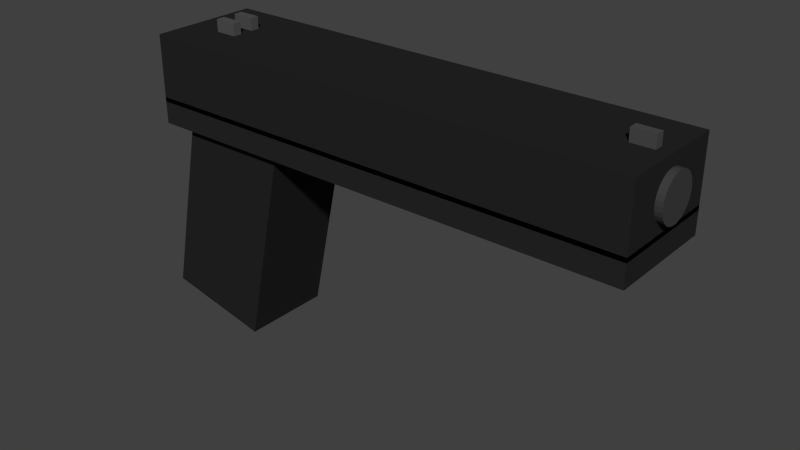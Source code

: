 # Source: debug_Pistol.blend  (saved by Blender 2.76.0; exported with 4.5.12 LTS)
import bpy
from mathutils import Matrix  # noqa: F401  (used for matrix-valued properties, if any)

bpy.ops.wm.read_factory_settings(use_empty=True)
scene = bpy.context.scene
scene.name = 'Scene'

# ---- collections
col_collection_1 = bpy.data.collections.new('Collection 1'); scene.collection.children.link(col_collection_1)

# ---- materials (node trees are filled in below, after node groups)
mat_material_001 = bpy.data.materials.new('Material.001')
mat_material_001.alpha_threshold = 0.0
mat_material_001.use_transparent_shadow = False
mat_material_001.diffuse_color = (0.05222, 0.05222, 0.05222, 1.0)
mat_material_001.roughness = 0.5
mat_material_009 = bpy.data.materials.new('Material.009')
mat_material_009.alpha_threshold = 0.0
mat_material_009.use_transparent_shadow = False
mat_material_009.diffuse_color = (0.068, 0.06848, 0.06848, 1.0)
mat_material_009.roughness = 0.5
mat_material_004 = bpy.data.materials.new('Material.004')
mat_material_004.alpha_threshold = 0.0
mat_material_004.use_transparent_shadow = False
mat_material_004.diffuse_color = (0.01885, 0.01885, 0.01885, 1.0)
mat_material_004.roughness = 0.5
mat_material = bpy.data.materials.new('Material')
mat_material.alpha_threshold = 0.0
mat_material.use_transparent_shadow = False
mat_material.diffuse_color = (0.01885, 0.01823, 0.01869, 1.0)
mat_material.roughness = 0.5
mat_material_007 = bpy.data.materials.new('Material.007')
mat_material_007.alpha_threshold = 0.0
mat_material_007.use_transparent_shadow = False
mat_material_007.diffuse_color = (0.08022, 0.08022, 0.08022, 1.0)
mat_material_007.roughness = 0.5
mat_material_008 = bpy.data.materials.new('Material.008')
mat_material_008.alpha_threshold = 0.0
mat_material_008.use_transparent_shadow = False
mat_material_008.diffuse_color = (0.08353, 0.08353, 0.08353, 1.0)
mat_material_008.roughness = 0.5
mat_material_003 = bpy.data.materials.new('Material.003')
mat_material_003.alpha_threshold = 0.0
mat_material_003.use_transparent_shadow = False
mat_material_003.diffuse_color = (0.02038, 0.02038, 0.02038, 1.0)
mat_material_003.roughness = 0.5

# ---- material node trees

# ---- world
world_world = bpy.data.worlds.new('World'); scene.world = world_world
world_world.color = (0.05088, 0.05088, 0.05088)
world_world.use_sun_shadow = False
world_world.sun_shadow_jitter_overblur = 0.0
world_world.cycles.sampling_method = 'MANUAL'
world_world.cycles.sample_map_resolution = 256

# ---- meshes
me_cylinder = bpy.data.meshes.new('Cylinder')
me_cylinder.from_pydata([(0.0, 1.0, -1.0), (0.0, 1.0, 1.0), (0.1951, 0.9808, -1.0), (0.1951, 0.9808, 1.0), (0.3827, 0.9239, -1.0), (0.3827, 0.9239, 1.0), (0.5556, 0.8315, -1.0), (0.5556, 0.8315, 1.0), (0.7071, 0.7071, -1.0), (0.7071, 0.7071, 1.0), (0.8315, 0.5556, -1.0), (0.8315, 0.5556, 1.0), (0.9239, 0.3827, -1.0), (0.9239, 0.3827, 1.0), (0.9808, 0.1951, -1.0), (0.9808, 0.1951, 1.0), (1.0, 7.55e-08, -1.0), (1.0, 7.55e-08, 1.0), (0.9808, -0.1951, -1.0), (0.9808, -0.1951, 1.0), (0.9239, -0.3827, -1.0), (0.9239, -0.3827, 1.0), (0.8315, -0.5556, -1.0), (0.8315, -0.5556, 1.0), (0.7071, -0.7071, -1.0), (0.7071, -0.7071, 1.0), (0.5556, -0.8315, -1.0), (0.5556, -0.8315, 1.0), (0.3827, -0.9239, -1.0), (0.3827, -0.9239, 1.0), (0.1951, -0.9808, -1.0), (0.1951, -0.9808, 1.0), (-3.258e-07, -1.0, -1.0), (-3.258e-07, -1.0, 1.0), (-0.1951, -0.9808, -1.0), (-0.1951, -0.9808, 1.0), (-0.3827, -0.9239, -1.0), (-0.3827, -0.9239, 1.0), (-0.5556, -0.8315, -1.0), (-0.5556, -0.8315, 1.0), (-0.7071, -0.7071, -1.0), (-0.7071, -0.7071, 1.0), (-0.8315, -0.5556, -1.0), (-0.8315, -0.5556, 1.0), (-0.9239, -0.3827, -1.0), (-0.9239, -0.3827, 1.0), (-0.9808, -0.1951, -1.0), (-0.9808, -0.1951, 1.0), (-1.0, 9.656e-07, -1.0), (-1.0, 9.656e-07, 1.0), (-0.9808, 0.1951, -1.0), (-0.9808, 0.1951, 1.0), (-0.9239, 0.3827, -1.0), (-0.9239, 0.3827, 1.0), (-0.8315, 0.5556, -1.0), (-0.8315, 0.5556, 1.0), (-0.7071, 0.7071, -1.0), (-0.7071, 0.7071, 1.0), (-0.5556, 0.8315, -1.0), (-0.5556, 0.8315, 1.0), (-0.3827, 0.9239, -1.0), (-0.3827, 0.9239, 1.0), (-0.1951, 0.9808, -1.0), (-0.1951, 0.9808, 1.0)], [], [(0, 1, 3, 2), (2, 3, 5, 4), (4, 5, 7, 6), (6, 7, 9, 8), (8, 9, 11, 10), (10, 11, 13, 12), (12, 13, 15, 14), (14, 15, 17, 16), (16, 17, 19, 18), (18, 19, 21, 20), (20, 21, 23, 22), (22, 23, 25, 24), (24, 25, 27, 26), (26, 27, 29, 28), (28, 29, 31, 30), (30, 31, 33, 32), (32, 33, 35, 34), (34, 35, 37, 36), (36, 37, 39, 38), (38, 39, 41, 40), (40, 41, 43, 42), (42, 43, 45, 44), (44, 45, 47, 46), (46, 47, 49, 48), (48, 49, 51, 50), (50, 51, 53, 52), (52, 53, 55, 54), (54, 55, 57, 56), (56, 57, 59, 58), (58, 59, 61, 60), (3, 1, 63, 61, 59, 57, 55, 53, 51, 49, 47, 45, 43, 41, 39, 37, 35, 33, 31, 29, 27, 25, 23, 21, 19, 17, 15, 13, 11, 9, 7, 5), (62, 63, 1, 0), (60, 61, 63, 62), (0, 2, 4, 6, 8, 10, 12, 14, 16, 18, 20, 22, 24, 26, 28, 30, 32, 34, 36, 38, 40, 42, 44, 46, 48, 50, 52, 54, 56, 58, 60, 62)])
me_cylinder.materials.append(mat_material_001)
me_cylinder.use_remesh_preserve_volume = False
me_cylinder.use_remesh_preserve_attributes = False
me_cylinder.use_mirror_vertex_groups = False
me_cylinder.update()
me_cube_006 = bpy.data.meshes.new('Cube.006')
me_cube_006.from_pydata([(-1.0, -1.0, -1.0), (-1.0, -1.0, 1.0), (-1.0, 1.0, -1.0), (-1.0, 1.0, 1.0), (1.0, -1.0, -1.0), (1.0, -1.0, 1.0), (1.0, 1.0, -1.0), (1.0, 1.0, 1.0)], [], [(1, 3, 2, 0), (3, 7, 6, 2), (7, 5, 4, 6), (5, 1, 0, 4), (0, 2, 6, 4), (5, 7, 3, 1)])
me_cube_006.materials.append(mat_material_009)
me_cube_006.use_remesh_preserve_volume = False
me_cube_006.use_remesh_preserve_attributes = False
me_cube_006.use_mirror_vertex_groups = False
me_cube_006.update()
me_cube_005 = bpy.data.meshes.new('Cube.005')
me_cube_005.from_pydata([(-1.0, -1.0, -1.0), (-1.0, -1.0, 1.0), (-1.0, 1.0, -1.0), (-1.0, 1.0, 1.0), (1.0, -1.0, -1.0), (1.0, -1.0, 1.0), (1.0, 1.0, -1.0), (1.0, 1.0, 1.0)], [], [(1, 3, 2, 0), (3, 7, 6, 2), (7, 5, 4, 6), (5, 1, 0, 4), (0, 2, 6, 4), (5, 7, 3, 1)])
me_cube_005.materials.append(mat_material_004)
me_cube_005.use_remesh_preserve_volume = False
me_cube_005.use_remesh_preserve_attributes = False
me_cube_005.use_mirror_vertex_groups = False
me_cube_005.update()
me_cube_004 = bpy.data.meshes.new('Cube.004')
me_cube_004.from_pydata([(-1.0, -1.0, -1.0), (-1.0, -1.0, 1.0), (-1.0, 1.0, -1.0), (-1.0, 1.0, 1.0), (1.0, -1.0, -1.0), (1.0, -1.0, 1.0), (1.0, 1.0, -1.0), (1.0, 1.0, 1.0)], [], [(1, 3, 2, 0), (3, 7, 6, 2), (7, 5, 4, 6), (5, 1, 0, 4), (0, 2, 6, 4), (5, 7, 3, 1)])
me_cube_004.materials.append(mat_material)
me_cube_004.use_remesh_preserve_volume = False
me_cube_004.use_remesh_preserve_attributes = False
me_cube_004.use_mirror_vertex_groups = False
me_cube_004.update()
me_cube_007 = bpy.data.meshes.new('Cube.007')
me_cube_007.from_pydata([(-1.0, -1.0, -1.0), (-1.0, -1.0, 1.0), (-1.0, 1.0, -1.0), (-1.0, 1.0, 1.0), (1.0, -1.0, -1.0), (1.0, -1.0, 1.0), (1.0, 1.0, -1.0), (1.0, 1.0, 1.0)], [], [(1, 3, 2, 0), (3, 7, 6, 2), (7, 5, 4, 6), (5, 1, 0, 4), (0, 2, 6, 4), (5, 7, 3, 1)])
me_cube_007.materials.append(mat_material_007)
me_cube_007.use_remesh_preserve_volume = False
me_cube_007.use_remesh_preserve_attributes = False
me_cube_007.use_mirror_vertex_groups = False
me_cube_007.update()
me_cube_008 = bpy.data.meshes.new('Cube.008')
me_cube_008.from_pydata([(-1.0, -1.0, -1.0), (-1.0, -1.0, 1.0), (-1.0, 1.0, -1.0), (-1.0, 1.0, 1.0), (1.0, -1.0, -1.0), (1.0, -1.0, 1.0), (1.0, 1.0, -1.0), (1.0, 1.0, 1.0)], [], [(1, 3, 2, 0), (3, 7, 6, 2), (7, 5, 4, 6), (5, 1, 0, 4), (0, 2, 6, 4), (5, 7, 3, 1)])
me_cube_008.materials.append(mat_material_008)
me_cube_008.use_remesh_preserve_volume = False
me_cube_008.use_remesh_preserve_attributes = False
me_cube_008.use_mirror_vertex_groups = False
me_cube_008.update()
me_cube_009 = bpy.data.meshes.new('Cube.009')
me_cube_009.from_pydata([(-1.0, -1.0, -1.0), (-1.0, -1.0, 1.0), (-1.0, 1.0, -1.0), (-1.0, 1.0, 1.0), (1.0, -1.0, -1.0), (1.0, -1.0, 1.0), (1.0, 1.0, -1.0), (1.0, 1.0, 1.0)], [], [(1, 3, 2, 0), (3, 7, 6, 2), (7, 5, 4, 6), (5, 1, 0, 4), (0, 2, 6, 4), (5, 7, 3, 1)])
me_cube_009.materials.append(mat_material_003)
me_cube_009.use_remesh_preserve_volume = False
me_cube_009.use_remesh_preserve_attributes = False
me_cube_009.use_mirror_vertex_groups = False
me_cube_009.update()

# ---- objects
ob_cylinder = bpy.data.objects.new('Cylinder', me_cylinder)
ob_cube_002 = bpy.data.objects.new('Cube.002', me_cube_006)
ob_cube = bpy.data.objects.new('Cube', me_cube_005)
ob_cube_001 = bpy.data.objects.new('Cube.001', me_cube_004)
ob_cube_003 = bpy.data.objects.new('Cube.003', me_cube_007)
ob_cube_004 = bpy.data.objects.new('Cube.004', me_cube_008)
ob_cube_005 = bpy.data.objects.new('Cube.005', me_cube_009)

# ---- transforms, parenting, visibility, modifiers, constraints
ob_cylinder.location = (1.702, 0.0, 0.2369)
ob_cylinder.rotation_euler = (0.0, 1.571, 0.0)
ob_cylinder.scale = (0.2, 0.2, 0.68)
ob_cylinder.display_bounds_type = 'CYLINDER'
ob_cylinder.lineart.crease_threshold = 0.0
ob_cube_002.location = (2.112, 0.0, 0.55)
ob_cube_002.scale = (0.1, 0.04, 0.1)
ob_cube_002.lineart.crease_threshold = 0.0
ob_cube.location = (0.0721, 0.0, 0.24)
ob_cube.scale = (2.25, 0.5, 0.3)
ob_cube.lineart.crease_threshold = 0.0
ob_cube_001.location = (-1.61, 0.0, -1.003)
ob_cube_001.rotation_euler = (0.0, -6.072, 0.0)
ob_cube_001.scale = (0.4964, 0.4134, 1.029)
ob_cube_001.lineart.crease_threshold = 0.0
ob_cube_003.location = (-1.75, 0.1, 0.55)
ob_cube_003.scale = (0.1, 0.04, 0.1)
ob_cube_003.lineart.crease_threshold = 0.0
ob_cube_004.location = (-1.75, -0.1, 0.55)
ob_cube_004.scale = (0.1, 0.04, 0.1)
ob_cube_004.lineart.crease_threshold = 0.0
ob_cube_005.location = (0.0721, 0.0, -0.1391)
ob_cube_005.scale = (2.25, 0.5, 0.12)
ob_cube_005.lineart.crease_threshold = 0.0

# ---- collection membership
col_collection_1.objects.link(ob_cylinder)
col_collection_1.objects.link(ob_cube_002)
col_collection_1.objects.link(ob_cube)
col_collection_1.objects.link(ob_cube_001)
col_collection_1.objects.link(ob_cube_003)
col_collection_1.objects.link(ob_cube_004)
col_collection_1.objects.link(ob_cube_005)

# ---- scene / render settings (as saved in the file)
scene.frame_start = 1; scene.frame_end = 250; scene.frame_set(0)
scene.render.engine = 'BLENDER_EEVEE_NEXT'
scene.render.image_settings.file_format = 'FFMPEG'
scene.render.resolution_percentage = 50
scene.render.dither_intensity = 0.0
scene.cycles.use_denoising = False
scene.cycles.samples = 10
scene.cycles.sampling_pattern = 'TABULATED_SOBOL'
scene.cycles.light_sampling_threshold = 0.0
scene.cycles.use_adaptive_sampling = False
scene.cycles.use_light_tree = False
scene.cycles.blur_glossy = 0.0
scene.cycles.pixel_filter_type = 'GAUSSIAN'
scene.cycles.sample_clamp_indirect = 0.0
scene.view_settings.view_transform = 'Standard'
bpy.context.view_layer.update()

# ---- added for rendering (the .blend has no active camera and no usable light): camera, sun
cam_auto = bpy.data.cameras.new('AutoCamera')
cam_auto.lens = 50.0
cam_auto.sensor_width = 36.0
cam_auto.clip_end = 1000.0
ob_auto_camera = bpy.data.objects.new('AutoCamera', cam_auto)
scene.collection.objects.link(ob_auto_camera)
ob_auto_camera.location = (5.15899, -6.148, 3.36695)
ob_auto_camera.rotation_euler = (1.09748, -7.21219e-08, 0.694738)
scene.camera = ob_auto_camera
light_auto_sun = bpy.data.lights.new('AutoSun', 'SUN')
light_auto_sun.energy = 3.0
light_auto_sun.angle = 0.0523599
ob_auto_sun = bpy.data.objects.new('AutoSun', light_auto_sun)
scene.collection.objects.link(ob_auto_sun)
ob_auto_sun.rotation_euler = (0.872665, 0.174533, 0.523599)
bpy.context.view_layer.update()
